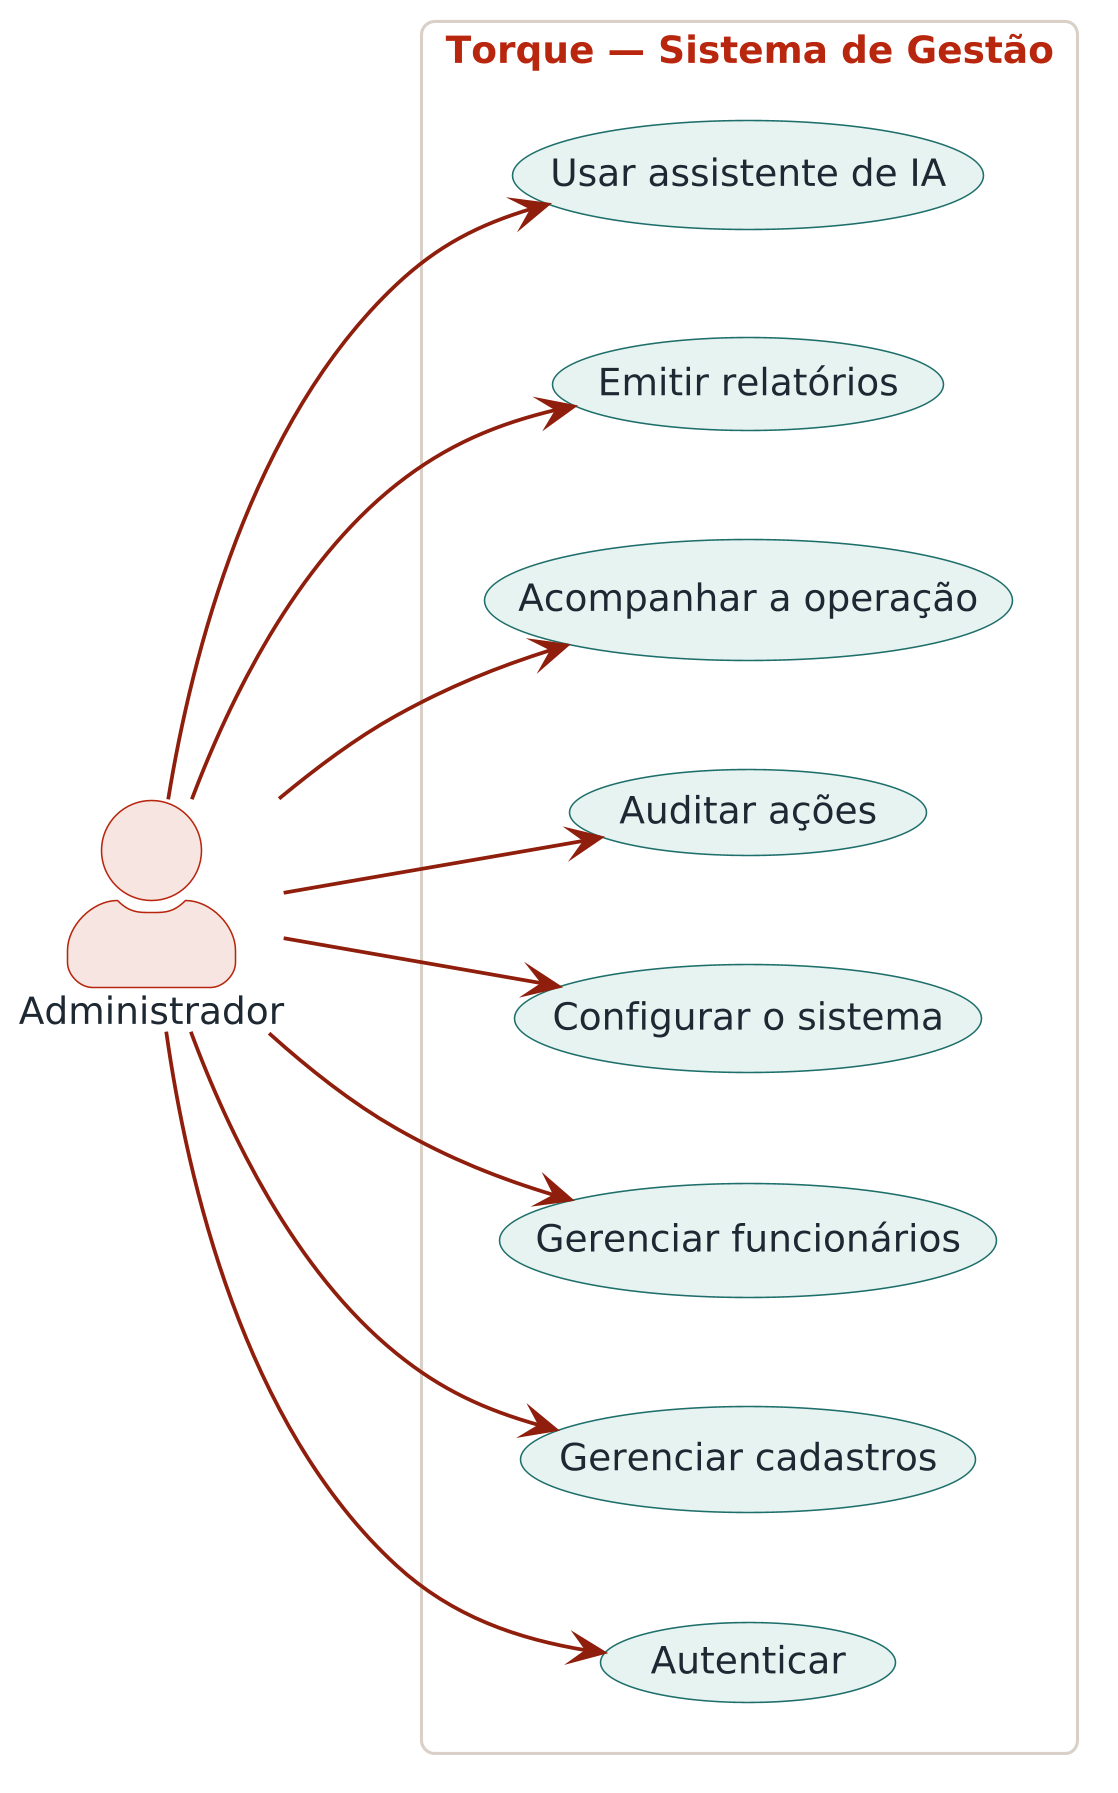

The diagram above was rendered by PlantUML. Its source (embedded in the PNG):
@startuml 01_casos_uso_admin
!include _tema.puml
left to right direction

actor "Administrador" as A

rectangle "Torque — Sistema de Gestão" {
  usecase "Autenticar" as UC01
  usecase "Gerenciar cadastros" as UC02
  usecase "Gerenciar funcionários" as UC03
  usecase "Configurar o sistema" as UC04
  usecase "Auditar ações" as UC05
  usecase "Acompanhar a operação" as UC06
  usecase "Emitir relatórios" as UC07
  usecase "Usar assistente de IA" as UC08
}

A --> UC01
A --> UC02
A --> UC03
A --> UC04
A --> UC05
A --> UC06
A --> UC07
A --> UC08
@enduml